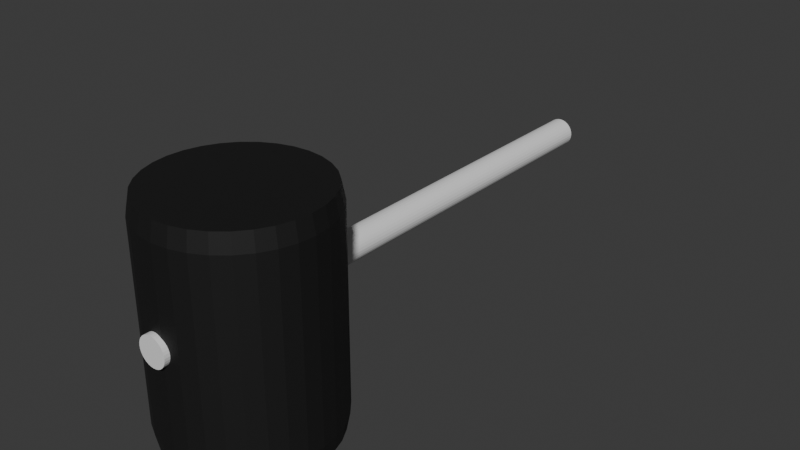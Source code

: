 # Source: proto_mallet.blend  (saved by Blender 5.1.30; exported with 4.5.12 LTS)
import bpy
from mathutils import Matrix  # noqa: F401  (used for matrix-valued properties, if any)

bpy.ops.wm.read_factory_settings(use_empty=True)
scene = bpy.context.scene
scene.name = 'Scene'

# ---- collections
col_collection = bpy.data.collections.new('Collection'); scene.collection.children.link(col_collection)

# ---- materials (node trees are filled in below, after node groups)
mat_black = bpy.data.materials.new('Black')
mat_yellow = bpy.data.materials.new('Yellow')

# ---- material node trees
mat_black.use_nodes = True; mat_black.node_tree.nodes.clear()
_N = mat_black.node_tree.nodes; _L = mat_black.node_tree.links
n0 = _N.new('ShaderNodeBsdfPrincipled'); n0.name = 'Principled BSDF'; n0.location = (-200, 100)
n0.inputs[0].default_value = (0.01022, 0.01022, 0.01022, 1.0)
n0.inputs[1].default_value = 0.2312
n0.inputs[2].default_value = 0.6457
n1 = _N.new('ShaderNodeOutputMaterial'); n1.name = 'Material Output'; n1.location = (200, 100)
_L.new(n0.outputs[0], n1.inputs[0])
n1.is_active_output = True
mat_yellow.use_nodes = True; mat_yellow.node_tree.nodes.clear()
_N = mat_yellow.node_tree.nodes; _L = mat_yellow.node_tree.links
n0 = _N.new('ShaderNodeBsdfPrincipled'); n0.name = 'Principled BSDF'; n0.location = (-200, 100)
n0.inputs[2].default_value = 0.8317
n1 = _N.new('ShaderNodeOutputMaterial'); n1.name = 'Material Output'; n1.location = (200, 100)
_L.new(n0.outputs[0], n1.inputs[0])
n1.is_active_output = True

# ---- world
world_world = bpy.data.worlds.new('World'); scene.world = world_world
world_world.use_nodes = True; world_world.node_tree.nodes.clear()
_N = world_world.node_tree.nodes; _L = world_world.node_tree.links
n0 = _N.new('ShaderNodeOutputWorld'); n0.name = 'World Output'; n0.location = (200, 100)
n1 = _N.new('ShaderNodeBackground'); n1.name = 'Background'; n1.location = (-200, 100)
n1.inputs[0].default_value = (0.05088, 0.05088, 0.05088, 1.0)
_L.new(n1.outputs[0], n0.inputs[0])
n0.is_active_output = True
world_world.color = (0.05088, 0.05088, 0.05088)
world_world.sun_shadow_jitter_overblur = 0.0

# ---- meshes
me_head = bpy.data.meshes.new('Head')
me_head.from_pydata([(-0.05586, 0.8501, 1.114), (-0.05586, 0.8501, -1.165), (0.1392, 0.8309, 1.114), (0.1392, 0.8309, -1.165), (0.3268, 0.774, 1.114), (0.3268, 0.774, -1.165), (0.4997, 0.6816, 1.114), (0.4997, 0.6816, -1.165), (0.6512, 0.5572, 1.114), (0.6512, 0.5572, -1.165), (0.7756, 0.4057, 1.114), (0.7756, 0.4057, -1.165), (0.868, 0.2328, 1.114), (0.868, 0.2328, -1.165), (0.9249, 0.04523, 1.114), (0.9249, 0.04523, -1.165), (0.9441, -0.1499, 1.114), (0.9441, -0.1499, -1.165), (0.9249, -0.345, 1.114), (0.9249, -0.345, -1.165), (0.868, -0.5325, 1.114), (0.868, -0.5325, -1.165), (0.7756, -0.7054, 1.114), (0.7756, -0.7054, -1.165), (0.6512, -0.857, 1.114), (0.6512, -0.857, -1.165), (0.4997, -0.9813, 1.114), (0.4997, -0.9813, -1.165), (0.3268, -1.074, 1.114), (0.3268, -1.074, -1.165), (0.1392, -1.131, 1.114), (0.1392, -1.131, -1.165), (-0.05586, -1.15, 1.114), (-0.05586, -1.15, -1.165), (-0.251, -1.131, 1.114), (-0.251, -1.131, -1.165), (-0.4385, -1.074, 1.114), (-0.4385, -1.074, -1.165), (-0.6114, -0.9813, 1.114), (-0.6114, -0.9813, -1.165), (-0.763, -0.857, 1.114), (-0.763, -0.857, -1.165), (-0.8873, -0.7054, 1.114), (-0.8873, -0.7054, -1.165), (-0.9797, -0.5325, 1.114), (-0.9797, -0.5325, -1.165), (-1.037, -0.345, 1.114), (-1.037, -0.345, -1.165), (-1.056, -0.1499, 1.114), (-1.056, -0.1499, -1.165), (-1.037, 0.04523, 1.114), (-1.037, 0.04523, -1.165), (-0.9797, 0.2328, 1.114), (-0.9797, 0.2328, -1.165), (-0.8873, 0.4057, 1.114), (-0.8873, 0.4057, -1.165), (-0.763, 0.5572, 1.114), (-0.763, 0.5572, -1.165), (-0.6114, 0.6816, 1.114), (-0.6114, 0.6816, -1.165), (-0.4385, 0.774, 1.114), (-0.4385, 0.774, -1.165), (-0.251, 0.8309, 1.114), (-0.251, 0.8309, -1.165), (-0.05586, 0.81, 1.319), (0.1314, 0.7915, 1.319), (0.1314, 0.7915, -1.371), (-0.05586, 0.81, -1.371), (0.3114, 0.7369, 1.319), (0.3114, 0.7369, -1.371), (0.4774, 0.6482, 1.319), (0.4774, 0.6482, -1.371), (0.6228, 0.5288, 1.319), (0.6228, 0.5288, -1.371), (0.7422, 0.3834, 1.319), (0.7422, 0.3834, -1.371), (0.8309, 0.2174, 1.319), (0.8309, 0.2174, -1.371), (0.8855, 0.03739, 1.319), (0.8855, 0.03739, -1.371), (0.904, -0.1499, 1.319), (0.904, -0.1499, -1.371), (0.8855, -0.3371, 1.319), (0.8855, -0.3371, -1.371), (0.8309, -0.5172, 1.319), (0.8309, -0.5172, -1.371), (0.7422, -0.6831, 1.319), (0.7422, -0.6831, -1.371), (0.6228, -0.8286, 1.319), (0.6228, -0.8286, -1.371), (0.4774, -0.9479, 1.319), (0.4774, -0.9479, -1.371), (0.3114, -1.037, 1.319), (0.3114, -1.037, -1.371), (0.1314, -1.091, 1.319), (0.1314, -1.091, -1.371), (-0.05586, -1.11, 1.319), (-0.05586, -1.11, -1.371), (-0.2431, -1.091, 1.319), (-0.2431, -1.091, -1.371), (-0.4232, -1.037, 1.319), (-0.4232, -1.037, -1.371), (-0.5891, -0.9479, 1.319), (-0.5891, -0.9479, -1.371), (-0.7346, -0.8286, 1.319), (-0.7346, -0.8286, -1.371), (-0.8539, -0.6831, 1.319), (-0.8539, -0.6831, -1.371), (-0.9426, -0.5172, 1.319), (-0.9426, -0.5172, -1.371), (-0.9972, -0.3371, 1.319), (-0.9972, -0.3371, -1.371), (-1.016, -0.1499, 1.319), (-1.016, -0.1499, -1.371), (-0.9972, 0.03739, 1.319), (-0.9972, 0.03739, -1.371), (-0.9426, 0.2174, 1.319), (-0.9426, 0.2174, -1.371), (-0.8539, 0.3834, 1.319), (-0.8539, 0.3834, -1.371), (-0.7346, 0.5288, 1.319), (-0.7346, 0.5288, -1.371), (-0.5891, 0.6482, 1.319), (-0.5891, 0.6482, -1.371), (-0.4232, 0.7369, 1.319), (-0.4232, 0.7369, -1.371), (-0.2431, 0.7915, 1.319), (-0.2431, 0.7915, -1.371)], [], [(0, 2, 3, 1), (2, 4, 5, 3), (4, 6, 7, 5), (6, 8, 9, 7), (8, 10, 11, 9), (10, 12, 13, 11), (12, 14, 15, 13), (14, 16, 17, 15), (16, 18, 19, 17), (18, 20, 21, 19), (20, 22, 23, 21), (22, 24, 25, 23), (24, 26, 27, 25), (26, 28, 29, 27), (28, 30, 31, 29), (30, 32, 33, 31), (32, 34, 35, 33), (34, 36, 37, 35), (36, 38, 39, 37), (38, 40, 41, 39), (40, 42, 43, 41), (42, 44, 45, 43), (44, 46, 47, 45), (46, 48, 49, 47), (48, 50, 51, 49), (50, 52, 53, 51), (52, 54, 55, 53), (54, 56, 57, 55), (56, 58, 59, 57), (58, 60, 61, 59), (41, 105, 103, 39), (60, 62, 63, 61), (62, 0, 1, 63), (56, 120, 122, 58), (66, 69, 71, 73, 75, 77, 79, 81, 83, 85, 87, 89, 91, 93, 95, 97, 99, 101, 103, 105, 107, 109, 111, 113, 115, 117, 119, 121, 123, 125, 127, 67), (64, 126, 124, 122, 120, 118, 116, 114, 112, 110, 108, 106, 104, 102, 100, 98, 96, 94, 92, 90, 88, 86, 84, 82, 80, 78, 76, 74, 72, 70, 68, 65), (4, 68, 70, 6), (59, 123, 121, 57), (22, 86, 88, 24), (7, 71, 69, 5), (40, 104, 106, 42), (25, 89, 87, 23), (58, 122, 124, 60), (43, 107, 105, 41), (6, 70, 72, 8), (61, 125, 123, 59), (24, 88, 90, 26), (9, 73, 71, 7), (42, 106, 108, 44), (27, 91, 89, 25), (60, 124, 126, 62), (45, 109, 107, 43), (8, 72, 74, 10), (63, 127, 125, 61), (26, 90, 92, 28), (11, 75, 73, 9), (44, 108, 110, 46), (29, 93, 91, 27), (62, 126, 64, 0), (47, 111, 109, 45), (10, 74, 76, 12), (1, 67, 127, 63), (28, 92, 94, 30), (13, 77, 75, 11), (46, 110, 112, 48), (31, 95, 93, 29), (49, 113, 111, 47), (12, 76, 78, 14), (30, 94, 96, 32), (15, 79, 77, 13), (48, 112, 114, 50), (33, 97, 95, 31), (51, 115, 113, 49), (14, 78, 80, 16), (32, 96, 98, 34), (17, 81, 79, 15), (50, 114, 116, 52), (35, 99, 97, 33), (53, 117, 115, 51), (16, 80, 82, 18), (34, 98, 100, 36), (19, 83, 81, 17), (0, 64, 65, 2), (52, 116, 118, 54), (37, 101, 99, 35), (3, 66, 67, 1), (55, 119, 117, 53), (18, 82, 84, 20), (36, 100, 102, 38), (21, 85, 83, 19), (54, 118, 120, 56), (39, 103, 101, 37), (2, 65, 68, 4), (57, 121, 119, 55), (20, 84, 86, 22), (5, 69, 66, 3), (38, 102, 104, 40), (23, 87, 85, 21)])
_uv = me_head.uv_layers.new(name='UVMap')
_uv.uv.foreach_set('vector', [1.0, 0.5, 0.9688, 0.5, 0.9688, 1.0, 1.0, 1.0, 0.9688, 0.5, 0.9375, 0.5, 0.9375, 1.0, 0.9688, 1.0, 0.9375, 0.5, 0.9062, 0.5, 0.9062, 1.0, 0.9375, 1.0, 0.9062, 0.5, 0.875, 0.5, 0.875, 1.0, 0.9062, 1.0, 0.875, 0.5, 0.8438, 0.5, 0.8438, 1.0, 0.875, 1.0, 0.8438, 0.5, 0.8125, 0.5, 0.8125, 1.0, 0.8438, 1.0, 0.8125, 0.5, 0.7812, 0.5, 0.7812, 1.0, 0.8125, 1.0, 0.7812, 0.5, 0.75, 0.5, 0.75, 1.0, 0.7812, 1.0, 0.75, 0.5, 0.7188, 0.5, 0.7188, 1.0, 0.75, 1.0, 0.7188, 0.5, 0.6875, 0.5, 0.6875, 1.0, 0.7188, 1.0, 0.6875, 0.5, 0.6562, 0.5, 0.6562, 1.0, 0.6875, 1.0, 0.6562, 0.5, 0.625, 0.5, 0.625, 1.0, 0.6562, 1.0, 0.625, 0.5, 0.5938, 0.5, 0.5938, 1.0, 0.625, 1.0, 0.5938, 0.5, 0.5625, 0.5, 0.5625, 1.0, 0.5938, 1.0, 0.5625, 0.5, 0.5312, 0.5, 0.5312, 1.0, 0.5625, 1.0, 0.5312, 0.5, 0.5, 0.5, 0.5, 1.0, 0.5312, 1.0, 0.5, 0.5, 0.4688, 0.5, 0.4688, 1.0, 0.5, 1.0, 0.4688, 0.5, 0.4375, 0.5, 0.4375, 1.0, 0.4688, 1.0, 0.4375, 0.5, 0.4062, 0.5, 0.4062, 1.0, 0.4375, 1.0, 0.4062, 0.5, 0.375, 0.5, 0.375, 1.0, 0.4062, 1.0, 0.375, 0.5, 0.3438, 0.5, 0.3438, 1.0, 0.375, 1.0, 0.3438, 0.5, 0.3125, 0.5, 0.3125, 1.0, 0.3438, 1.0, 0.3125, 0.5, 0.2812, 0.5, 0.2812, 1.0, 0.3125, 1.0, 0.2812, 0.5, 0.25, 0.5, 0.25, 1.0, 0.2812, 1.0, 0.25, 0.5, 0.2188, 0.5, 0.2188, 1.0, 0.25, 1.0, 0.2188, 0.5, 0.1875, 0.5, 0.1875, 1.0, 0.2188, 1.0, 0.1875, 0.5, 0.1562, 0.5, 0.1562, 1.0, 0.1875, 1.0, 0.1562, 0.5, 0.125, 0.5, 0.125, 1.0, 0.1562, 1.0, 0.125, 0.5, 0.09375, 0.5, 0.09375, 1.0, 0.125, 1.0, 0.09375, 0.5, 0.0625, 0.5, 0.0625, 1.0, 0.09375, 1.0, 0.375, 1.0, 0.375, 1.0, 0.4062, 1.0, 0.4062, 1.0, 0.0625, 0.5, 0.03125, 0.5, 0.03125, 1.0, 0.0625, 1.0, 0.03125, 0.5, 0.0, 0.5, 0.0, 1.0, 0.03125, 1.0, 0.125, 0.5, 0.125, 0.5, 0.09375, 0.5, 0.09375, 0.5, 0.2968, 0.4854, 0.3418, 0.4717, 0.3833, 0.4496, 0.4197, 0.4197, 0.4496, 0.3833, 0.4717, 0.3418, 0.4854, 0.2968, 0.49, 0.25, 0.4854, 0.2032, 0.4717, 0.1582, 0.4496, 0.1167, 0.4197, 0.08029, 0.3833, 0.05045, 0.3418, 0.02827, 0.2968, 0.01461, 0.25, 0.01, 0.2032, 0.01461, 0.1582, 0.02827, 0.1167, 0.05045, 0.08029, 0.08029, 0.05045, 0.1167, 0.02827, 0.1582, 0.01461, 0.2032, 0.01, 0.25, 0.01461, 0.2968, 0.02827, 0.3418, 0.05045, 0.3833, 0.08029, 0.4197, 0.1167, 0.4496, 0.1582, 0.4717, 0.2032, 0.4854, 0.25, 0.49, 0.75, 0.49, 0.7032, 0.4854, 0.6582, 0.4717, 0.6167, 0.4496, 0.5803, 0.4197, 0.5504, 0.3833, 0.5283, 0.3418, 0.5146, 0.2968, 0.51, 0.25, 0.5146, 0.2032, 0.5283, 0.1582, 0.5504, 0.1167, 0.5803, 0.08029, 0.6167, 0.05045, 0.6582, 0.02827, 0.7032, 0.01461, 0.75, 0.01, 0.7968, 0.01461, 0.8418, 0.02827, 0.8833, 0.05045, 0.9197, 0.08029, 0.9496, 0.1167, 0.9717, 0.1582, 0.9854, 0.2032, 0.99, 0.25, 0.9854, 0.2968, 0.9717, 0.3418, 0.9496, 0.3833, 0.9197, 0.4197, 0.8833, 0.4496, 0.8418, 0.4717, 0.7968, 0.4854, 0.9375, 0.5, 0.9375, 0.5, 0.9062, 0.5, 0.9062, 0.5, 0.09375, 1.0, 0.09375, 1.0, 0.125, 1.0, 0.125, 1.0, 0.6562, 0.5, 0.6562, 0.5, 0.625, 0.5, 0.625, 0.5, 0.9062, 1.0, 0.9062, 1.0, 0.9375, 1.0, 0.9375, 1.0, 0.375, 0.5, 0.375, 0.5, 0.3438, 0.5, 0.3438, 0.5, 0.625, 1.0, 0.625, 1.0, 0.6562, 1.0, 0.6562, 1.0, 0.09375, 0.5, 0.09375, 0.5, 0.0625, 0.5, 0.0625, 0.5, 0.3438, 1.0, 0.3438, 1.0, 0.375, 1.0, 0.375, 1.0, 0.9062, 0.5, 0.9062, 0.5, 0.875, 0.5, 0.875, 0.5, 0.0625, 1.0, 0.0625, 1.0, 0.09375, 1.0, 0.09375, 1.0, 0.625, 0.5, 0.625, 0.5, 0.5938, 0.5, 0.5938, 0.5, 0.875, 1.0, 0.875, 1.0, 0.9062, 1.0, 0.9062, 1.0, 0.3438, 0.5, 0.3438, 0.5, 0.3125, 0.5, 0.3125, 0.5, 0.5938, 1.0, 0.5938, 1.0, 0.625, 1.0, 0.625, 1.0, 0.0625, 0.5, 0.0625, 0.5, 0.03125, 0.5, 0.03125, 0.5, 0.3125, 1.0, 0.3125, 1.0, 0.3438, 1.0, 0.3438, 1.0, 0.875, 0.5, 0.875, 0.5, 0.8438, 0.5, 0.8438, 0.5, 0.03125, 1.0, 0.03125, 1.0, 0.0625, 1.0, 0.0625, 1.0, 0.5938, 0.5, 0.5938, 0.5, 0.5625, 0.5, 0.5625, 0.5, 0.8438, 1.0, 0.8438, 1.0, 0.875, 1.0, 0.875, 1.0, 0.3125, 0.5, 0.3125, 0.5, 0.2812, 0.5, 0.2812, 0.5, 0.5625, 1.0, 0.5625, 1.0, 0.5938, 1.0, 0.5938, 1.0, 0.03125, 0.5, 0.03125, 0.5, 0.0, 0.5, 0.0, 0.5, 0.2812, 1.0, 0.2812, 1.0, 0.3125, 1.0, 0.3125, 1.0, 0.8438, 0.5, 0.8438, 0.5, 0.8125, 0.5, 0.8125, 0.5, 0.0, 1.0, 0.0, 1.0, 0.03125, 1.0, 0.03125, 1.0, 0.5625, 0.5, 0.5625, 0.5, 0.5312, 0.5, 0.5312, 0.5, 0.8125, 1.0, 0.8125, 1.0, 0.8438, 1.0, 0.8438, 1.0, 0.2812, 0.5, 0.2812, 0.5, 0.25, 0.5, 0.25, 0.5, 0.5312, 1.0, 0.5312, 1.0, 0.5625, 1.0, 0.5625, 1.0, 0.25, 1.0, 0.25, 1.0, 0.2812, 1.0, 0.2812, 1.0, 0.8125, 0.5, 0.8125, 0.5, 0.7812, 0.5, 0.7812, 0.5, 0.5312, 0.5, 0.5312, 0.5, 0.5, 0.5, 0.5, 0.5, 0.7812, 1.0, 0.7812, 1.0, 0.8125, 1.0, 0.8125, 1.0, 0.25, 0.5, 0.25, 0.5, 0.2188, 0.5, 0.2188, 0.5, 0.5, 1.0, 0.5, 1.0, 0.5312, 1.0, 0.5312, 1.0, 0.2188, 1.0, 0.2188, 1.0, 0.25, 1.0, 0.25, 1.0, 0.7812, 0.5, 0.7812, 0.5, 0.75, 0.5, 0.75, 0.5, 0.5, 0.5, 0.5, 0.5, 0.4688, 0.5, 0.4688, 0.5, 0.75, 1.0, 0.75, 1.0, 0.7812, 1.0, 0.7812, 1.0, 0.2188, 0.5, 0.2188, 0.5, 0.1875, 0.5, 0.1875, 0.5, 0.4688, 1.0, 0.4688, 1.0, 0.5, 1.0, 0.5, 1.0, 0.1875, 1.0, 0.1875, 1.0, 0.2188, 1.0, 0.2188, 1.0, 0.75, 0.5, 0.75, 0.5, 0.7188, 0.5, 0.7188, 0.5, 0.4688, 0.5, 0.4688, 0.5, 0.4375, 0.5, 0.4375, 0.5, 0.7188, 1.0, 0.7188, 1.0, 0.75, 1.0, 0.75, 1.0, 1.0, 0.5, 1.0, 0.5, 0.9688, 0.5, 0.9688, 0.5, 0.1875, 0.5, 0.1875, 0.5, 0.1562, 0.5, 0.1562, 0.5, 0.4375, 1.0, 0.4375, 1.0, 0.4688, 1.0, 0.4688, 1.0, 0.9688, 1.0, 0.9688, 1.0, 1.0, 1.0, 1.0, 1.0, 0.1562, 1.0, 0.1562, 1.0, 0.1875, 1.0, 0.1875, 1.0, 0.7188, 0.5, 0.7188, 0.5, 0.6875, 0.5, 0.6875, 0.5, 0.4375, 0.5, 0.4375, 0.5, 0.4062, 0.5, 0.4062, 0.5, 0.6875, 1.0, 0.6875, 1.0, 0.7188, 1.0, 0.7188, 1.0, 0.1562, 0.5, 0.1562, 0.5, 0.125, 0.5, 0.125, 0.5, 0.4062, 1.0, 0.4062, 1.0, 0.4375, 1.0, 0.4375, 1.0, 0.9688, 0.5, 0.9688, 0.5, 0.9375, 0.5, 0.9375, 0.5, 0.125, 1.0, 0.125, 1.0, 0.1562, 1.0, 0.1562, 1.0, 0.6875, 0.5, 0.6875, 0.5, 0.6562, 0.5, 0.6562, 0.5, 0.9375, 1.0, 0.9375, 1.0, 0.9688, 1.0, 0.9688, 1.0, 0.4062, 0.5, 0.4062, 0.5, 0.375, 0.5, 0.375, 0.5, 0.6562, 1.0, 0.6562, 1.0, 0.6875, 1.0, 0.6875, 1.0])
me_head.materials.append(mat_black)
me_head.update()
me_handle = bpy.data.meshes.new('Handle')
me_handle.from_pydata([(-2.364, -3.608, 0.2829), (-2.364, 3.164, 0.2829), (-2.361, -3.608, 0.2488), (-2.361, 3.164, 0.2488), (-2.351, -3.608, 0.216), (-2.351, 3.164, 0.216), (-2.335, -3.608, 0.1858), (-2.335, 3.164, 0.1858), (-2.313, -3.608, 0.1593), (-2.313, 3.164, 0.1593), (-2.287, -3.608, 0.1375), (-2.287, 3.164, 0.1375), (-2.256, -3.608, 0.1214), (-2.256, 3.164, 0.1214), (-2.223, -3.608, 0.1114), (-2.223, 3.164, 0.1114), (-2.189, -3.608, 0.1081), (-2.189, 3.164, 0.1081), (-2.155, -3.608, 0.1114), (-2.155, 3.164, 0.1114), (-2.122, -3.608, 0.1214), (-2.122, 3.164, 0.1214), (-2.092, -3.608, 0.1375), (-2.092, 3.164, 0.1375), (-2.066, -3.608, 0.1593), (-2.066, 3.164, 0.1593), (-2.044, -3.608, 0.1858), (-2.044, 3.164, 0.1858), (-2.028, -3.608, 0.216), (-2.028, 3.164, 0.216), (-2.018, -3.608, 0.2488), (-2.018, 3.164, 0.2488), (-2.014, -3.608, 0.2829), (-2.014, 3.164, 0.2829), (-2.018, -3.608, 0.3171), (-2.018, 3.164, 0.3171), (-2.028, -3.608, 0.3499), (-2.028, 3.164, 0.3499), (-2.044, -3.608, 0.3801), (-2.044, 3.164, 0.3801), (-2.066, -3.608, 0.4066), (-2.066, 3.164, 0.4066), (-2.092, -3.608, 0.4284), (-2.092, 3.164, 0.4284), (-2.122, -3.608, 0.4445), (-2.122, 3.164, 0.4445), (-2.155, -3.608, 0.4545), (-2.155, 3.164, 0.4545), (-2.189, -3.608, 0.4578), (-2.189, 3.164, 0.4578), (-2.223, -3.608, 0.4545), (-2.223, 3.164, 0.4545), (-2.256, -3.608, 0.4445), (-2.256, 3.164, 0.4445), (-2.287, -3.608, 0.4284), (-2.287, 3.164, 0.4284), (-2.313, -3.608, 0.4066), (-2.313, 3.164, 0.4066), (-2.335, -3.608, 0.3801), (-2.335, 3.164, 0.3801), (-2.351, -3.608, 0.3499), (-2.351, 3.164, 0.3499), (-2.361, -3.608, 0.3171), (-2.361, 3.164, 0.3171)], [], [(0, 1, 3, 2), (2, 3, 5, 4), (4, 5, 7, 6), (6, 7, 9, 8), (8, 9, 11, 10), (10, 11, 13, 12), (12, 13, 15, 14), (14, 15, 17, 16), (16, 17, 19, 18), (18, 19, 21, 20), (20, 21, 23, 22), (22, 23, 25, 24), (24, 25, 27, 26), (26, 27, 29, 28), (28, 29, 31, 30), (30, 31, 33, 32), (32, 33, 35, 34), (34, 35, 37, 36), (36, 37, 39, 38), (38, 39, 41, 40), (40, 41, 43, 42), (42, 43, 45, 44), (44, 45, 47, 46), (46, 47, 49, 48), (48, 49, 51, 50), (50, 51, 53, 52), (52, 53, 55, 54), (54, 55, 57, 56), (56, 57, 59, 58), (58, 59, 61, 60), (3, 1, 63, 61, 59, 57, 55, 53, 51, 49, 47, 45, 43, 41, 39, 37, 35, 33, 31, 29, 27, 25, 23, 21, 19, 17, 15, 13, 11, 9, 7, 5), (60, 61, 63, 62), (62, 63, 1, 0), (0, 2, 4, 6, 8, 10, 12, 14, 16, 18, 20, 22, 24, 26, 28, 30, 32, 34, 36, 38, 40, 42, 44, 46, 48, 50, 52, 54, 56, 58, 60, 62)])
_uv = me_handle.uv_layers.new(name='UVMap')
_uv.uv.foreach_set('vector', [1.0, 0.5, 1.0, 1.0, 0.9688, 1.0, 0.9688, 0.5, 0.9688, 0.5, 0.9688, 1.0, 0.9375, 1.0, 0.9375, 0.5, 0.9375, 0.5, 0.9375, 1.0, 0.9062, 1.0, 0.9062, 0.5, 0.9062, 0.5, 0.9062, 1.0, 0.875, 1.0, 0.875, 0.5, 0.875, 0.5, 0.875, 1.0, 0.8438, 1.0, 0.8438, 0.5, 0.8438, 0.5, 0.8438, 1.0, 0.8125, 1.0, 0.8125, 0.5, 0.8125, 0.5, 0.8125, 1.0, 0.7812, 1.0, 0.7812, 0.5, 0.7812, 0.5, 0.7812, 1.0, 0.75, 1.0, 0.75, 0.5, 0.75, 0.5, 0.75, 1.0, 0.7188, 1.0, 0.7188, 0.5, 0.7188, 0.5, 0.7188, 1.0, 0.6875, 1.0, 0.6875, 0.5, 0.6875, 0.5, 0.6875, 1.0, 0.6562, 1.0, 0.6562, 0.5, 0.6562, 0.5, 0.6562, 1.0, 0.625, 1.0, 0.625, 0.5, 0.625, 0.5, 0.625, 1.0, 0.5938, 1.0, 0.5938, 0.5, 0.5938, 0.5, 0.5938, 1.0, 0.5625, 1.0, 0.5625, 0.5, 0.5625, 0.5, 0.5625, 1.0, 0.5312, 1.0, 0.5312, 0.5, 0.5312, 0.5, 0.5312, 1.0, 0.5, 1.0, 0.5, 0.5, 0.5, 0.5, 0.5, 1.0, 0.4688, 1.0, 0.4688, 0.5, 0.4688, 0.5, 0.4688, 1.0, 0.4375, 1.0, 0.4375, 0.5, 0.4375, 0.5, 0.4375, 1.0, 0.4062, 1.0, 0.4062, 0.5, 0.4062, 0.5, 0.4062, 1.0, 0.375, 1.0, 0.375, 0.5, 0.375, 0.5, 0.375, 1.0, 0.3438, 1.0, 0.3438, 0.5, 0.3438, 0.5, 0.3438, 1.0, 0.3125, 1.0, 0.3125, 0.5, 0.3125, 0.5, 0.3125, 1.0, 0.2812, 1.0, 0.2812, 0.5, 0.2812, 0.5, 0.2812, 1.0, 0.25, 1.0, 0.25, 0.5, 0.25, 0.5, 0.25, 1.0, 0.2188, 1.0, 0.2188, 0.5, 0.2188, 0.5, 0.2188, 1.0, 0.1875, 1.0, 0.1875, 0.5, 0.1875, 0.5, 0.1875, 1.0, 0.1562, 1.0, 0.1562, 0.5, 0.1562, 0.5, 0.1562, 1.0, 0.125, 1.0, 0.125, 0.5, 0.125, 0.5, 0.125, 1.0, 0.09375, 1.0, 0.09375, 0.5, 0.09375, 0.5, 0.09375, 1.0, 0.0625, 1.0, 0.0625, 0.5, 0.2968, 0.4854, 0.25, 0.49, 0.2032, 0.4854, 0.1582, 0.4717, 0.1167, 0.4496, 0.08029, 0.4197, 0.05045, 0.3833, 0.02827, 0.3418, 0.01461, 0.2968, 0.01, 0.25, 0.01461, 0.2032, 0.02827, 0.1582, 0.05045, 0.1167, 0.08029, 0.08029, 0.1167, 0.05045, 0.1582, 0.02827, 0.2032, 0.01461, 0.25, 0.01, 0.2968, 0.01461, 0.3418, 0.02827, 0.3833, 0.05045, 0.4197, 0.08029, 0.4496, 0.1167, 0.4717, 0.1582, 0.4854, 0.2032, 0.49, 0.25, 0.4854, 0.2968, 0.4717, 0.3418, 0.4496, 0.3833, 0.4197, 0.4197, 0.3833, 0.4496, 0.3418, 0.4717, 0.0625, 0.5, 0.0625, 1.0, 0.03125, 1.0, 0.03125, 0.5, 0.03125, 0.5, 0.03125, 1.0, 0.0, 1.0, 0.0, 0.5, 0.75, 0.49, 0.7968, 0.4854, 0.8418, 0.4717, 0.8833, 0.4496, 0.9197, 0.4197, 0.9496, 0.3833, 0.9717, 0.3418, 0.9854, 0.2968, 0.99, 0.25, 0.9854, 0.2032, 0.9717, 0.1582, 0.9496, 0.1167, 0.9197, 0.08029, 0.8833, 0.05045, 0.8418, 0.02827, 0.7968, 0.01461, 0.75, 0.01, 0.7032, 0.01461, 0.6582, 0.02827, 0.6167, 0.05045, 0.5803, 0.08029, 0.5504, 0.1167, 0.5283, 0.1582, 0.5146, 0.2032, 0.51, 0.25, 0.5146, 0.2968, 0.5283, 0.3418, 0.5504, 0.3833, 0.5803, 0.4197, 0.6167, 0.4496, 0.6582, 0.4717, 0.7032, 0.4854])
me_handle.materials.append(mat_yellow)
me_handle.update()

# ---- objects
ob_head = bpy.data.objects.new('Head', me_head)
ob_handle = bpy.data.objects.new('Handle', me_handle)

# ---- transforms, parenting, visibility, modifiers, constraints
ob_head.location = (0.0, 0.0, 0.0)
ob_handle.location = (2.05, 2.4, -0.29)

# ---- collection membership
col_collection.objects.link(ob_head)
col_collection.objects.link(ob_handle)

# ---- scene / render settings (as saved in the file)
scene.frame_start = 1; scene.frame_end = 250; scene.frame_set(1)
scene.render.engine = 'BLENDER_EEVEE_NEXT'
scene.render.bake_bias = 0.0
scene.render.bake_samples = 0
scene.cycles.sampling_pattern = 'TABULATED_SOBOL'
scene.eevee.use_volume_custom_range = False
bpy.context.view_layer.update()

# ---- added for rendering (the .blend has no active camera and no usable light): camera, sun
cam_auto = bpy.data.cameras.new('AutoCamera')
cam_auto.lens = 50.0
cam_auto.sensor_width = 36.0
cam_auto.clip_end = 1000.0
ob_auto_camera = bpy.data.objects.new('AutoCamera', cam_auto)
scene.collection.objects.link(ob_auto_camera)
ob_auto_camera.location = (6.93502, -6.21081, 5.56676)
ob_auto_camera.rotation_euler = (1.09748, -7.21219e-08, 0.694738)
scene.camera = ob_auto_camera
light_auto_sun = bpy.data.lights.new('AutoSun', 'SUN')
light_auto_sun.energy = 3.0
light_auto_sun.angle = 0.0523599
ob_auto_sun = bpy.data.objects.new('AutoSun', light_auto_sun)
scene.collection.objects.link(ob_auto_sun)
ob_auto_sun.rotation_euler = (0.872665, 0.174533, 0.523599)
bpy.context.view_layer.update()
